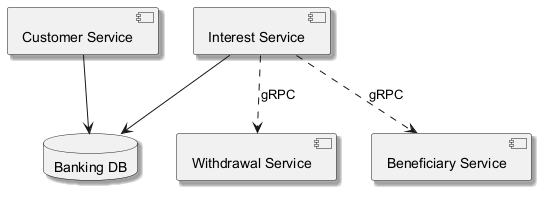

The diagram above was rendered by PlantUML. Its source (embedded in the PNG):
@startuml
skinparam shadowing true
component "Customer Service" as C_CustomerService
component "Withdrawal Service" as C_WithdrawalService
component "Beneficiary Service" as C_BeneficiaryService
component "Interest Service" as C_InterestService
database "Banking DB" as DB_banking
C_CustomerService --> DB_banking
C_InterestService --> DB_banking
C_InterestService ..> C_BeneficiaryService : gRPC
C_InterestService ..> C_WithdrawalService : gRPC
@enduml